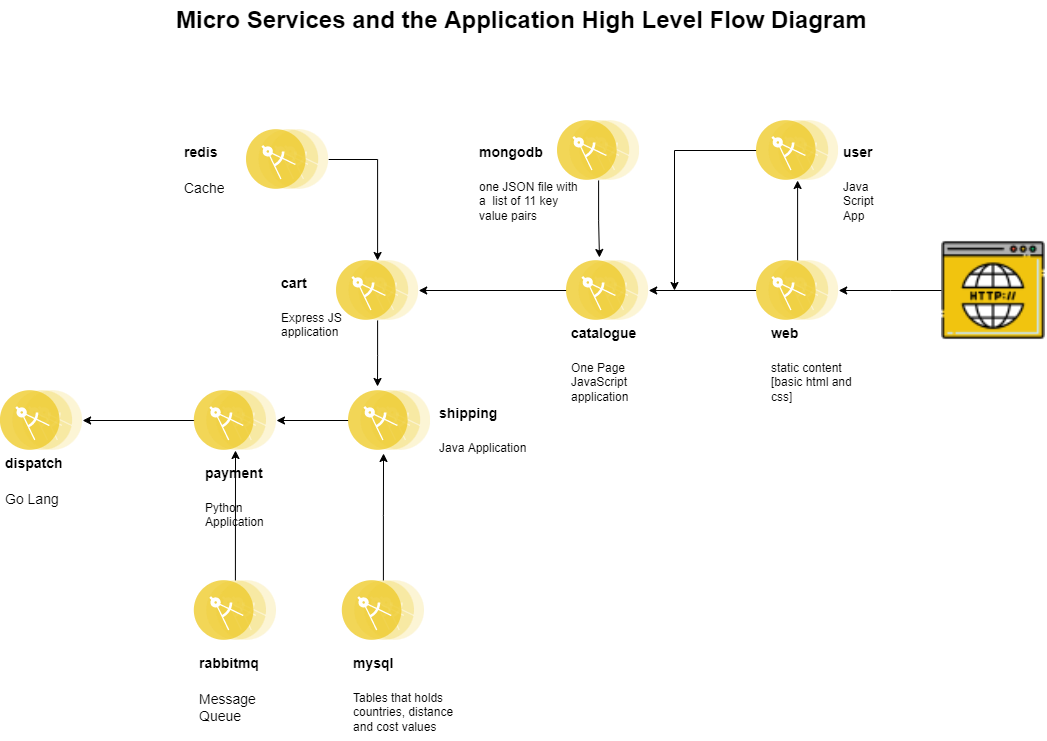

The diagram above was exported from draw.io. Its source (the exported page's mxGraphModel, read from the mxfile embedded in the PNG):
<mxGraphModel dx="1662" dy="747" grid="1" gridSize="10" guides="1" tooltips="1" connect="1" arrows="1" fold="1" page="1" pageScale="1" pageWidth="1100" pageHeight="850" math="0" shadow="0">
  <root>
    <mxCell id="0" />
    <mxCell id="1" parent="0" />
    <mxCell id="AahxB23uB_K3MlIjOuN2-8" style="edgeStyle=orthogonalEdgeStyle;rounded=0;orthogonalLoop=1;jettySize=auto;html=1;entryX=1;entryY=0.5;entryDx=0;entryDy=0;" parent="1" source="AahxB23uB_K3MlIjOuN2-2" target="AahxB23uB_K3MlIjOuN2-3" edge="1">
      <mxGeometry relative="1" as="geometry" />
    </mxCell>
    <mxCell id="N9uWptao2unbaIhBbPM0-17" style="edgeStyle=orthogonalEdgeStyle;rounded=0;orthogonalLoop=1;jettySize=auto;html=1;entryX=0.5;entryY=1;entryDx=0;entryDy=0;" parent="1" source="AahxB23uB_K3MlIjOuN2-2" target="N9uWptao2unbaIhBbPM0-14" edge="1">
      <mxGeometry relative="1" as="geometry" />
    </mxCell>
    <mxCell id="AahxB23uB_K3MlIjOuN2-2" value="" style="aspect=fixed;perimeter=ellipsePerimeter;html=1;align=center;shadow=0;dashed=0;fontColor=#4277BB;labelBackgroundColor=#ffffff;fontSize=12;spacingTop=3;image;image=img/lib/ibm/applications/microservice.svg;" parent="1" vertex="1">
      <mxGeometry x="785" y="310" width="82.2" height="60" as="geometry" />
    </mxCell>
    <mxCell id="N9uWptao2unbaIhBbPM0-9" style="edgeStyle=orthogonalEdgeStyle;rounded=0;orthogonalLoop=1;jettySize=auto;html=1;entryX=1;entryY=0.5;entryDx=0;entryDy=0;" parent="1" source="AahxB23uB_K3MlIjOuN2-3" target="AahxB23uB_K3MlIjOuN2-4" edge="1">
      <mxGeometry relative="1" as="geometry" />
    </mxCell>
    <mxCell id="AahxB23uB_K3MlIjOuN2-3" value="" style="aspect=fixed;perimeter=ellipsePerimeter;html=1;align=center;shadow=0;dashed=0;fontColor=#4277BB;labelBackgroundColor=#ffffff;fontSize=12;spacingTop=3;image;image=img/lib/ibm/applications/microservice.svg;" parent="1" vertex="1">
      <mxGeometry x="595" y="310" width="82.2" height="60" as="geometry" />
    </mxCell>
    <mxCell id="N9uWptao2unbaIhBbPM0-10" style="edgeStyle=orthogonalEdgeStyle;rounded=0;orthogonalLoop=1;jettySize=auto;html=1;entryX=0.353;entryY=-0.067;entryDx=0;entryDy=0;entryPerimeter=0;" parent="1" source="AahxB23uB_K3MlIjOuN2-4" target="AahxB23uB_K3MlIjOuN2-5" edge="1">
      <mxGeometry relative="1" as="geometry" />
    </mxCell>
    <mxCell id="AahxB23uB_K3MlIjOuN2-4" value="" style="aspect=fixed;perimeter=ellipsePerimeter;html=1;align=center;shadow=0;dashed=0;fontColor=#4277BB;labelBackgroundColor=#ffffff;fontSize=12;spacingTop=3;image;image=img/lib/ibm/applications/microservice.svg;" parent="1" vertex="1">
      <mxGeometry x="365" y="310" width="82.2" height="60" as="geometry" />
    </mxCell>
    <mxCell id="N9uWptao2unbaIhBbPM0-11" style="edgeStyle=orthogonalEdgeStyle;rounded=0;orthogonalLoop=1;jettySize=auto;html=1;entryX=1;entryY=0.5;entryDx=0;entryDy=0;" parent="1" source="AahxB23uB_K3MlIjOuN2-5" target="N9uWptao2unbaIhBbPM0-4" edge="1">
      <mxGeometry relative="1" as="geometry" />
    </mxCell>
    <mxCell id="AahxB23uB_K3MlIjOuN2-5" value="" style="aspect=fixed;perimeter=ellipsePerimeter;html=1;align=center;shadow=0;dashed=0;fontColor=#4277BB;labelBackgroundColor=#ffffff;fontSize=12;spacingTop=3;image;image=img/lib/ibm/applications/microservice.svg;" parent="1" vertex="1">
      <mxGeometry x="377" y="440" width="82.2" height="60" as="geometry" />
    </mxCell>
    <mxCell id="AahxB23uB_K3MlIjOuN2-13" style="edgeStyle=orthogonalEdgeStyle;rounded=0;orthogonalLoop=1;jettySize=auto;html=1;entryX=0.5;entryY=0;entryDx=0;entryDy=0;" parent="1" source="AahxB23uB_K3MlIjOuN2-6" target="AahxB23uB_K3MlIjOuN2-4" edge="1">
      <mxGeometry relative="1" as="geometry" />
    </mxCell>
    <mxCell id="AahxB23uB_K3MlIjOuN2-6" value="" style="aspect=fixed;perimeter=ellipsePerimeter;html=1;align=center;shadow=0;dashed=0;fontColor=#4277BB;labelBackgroundColor=#ffffff;fontSize=12;spacingTop=3;image;image=img/lib/ibm/applications/microservice.svg;" parent="1" vertex="1">
      <mxGeometry x="275" y="179" width="82.2" height="60" as="geometry" />
    </mxCell>
    <mxCell id="AahxB23uB_K3MlIjOuN2-12" style="edgeStyle=orthogonalEdgeStyle;rounded=0;orthogonalLoop=1;jettySize=auto;html=1;entryX=0.426;entryY=1.05;entryDx=0;entryDy=0;entryPerimeter=0;" parent="1" source="AahxB23uB_K3MlIjOuN2-7" target="AahxB23uB_K3MlIjOuN2-5" edge="1">
      <mxGeometry relative="1" as="geometry" />
    </mxCell>
    <mxCell id="AahxB23uB_K3MlIjOuN2-7" value="" style="aspect=fixed;perimeter=ellipsePerimeter;html=1;align=center;shadow=0;dashed=0;fontColor=#4277BB;labelBackgroundColor=#ffffff;fontSize=12;spacingTop=3;image;image=img/lib/ibm/applications/microservice.svg;" parent="1" vertex="1">
      <mxGeometry x="370.8" y="630" width="82.2" height="60" as="geometry" />
    </mxCell>
    <mxCell id="AahxB23uB_K3MlIjOuN2-16" style="edgeStyle=orthogonalEdgeStyle;rounded=0;orthogonalLoop=1;jettySize=auto;html=1;entryX=0.401;entryY=-0.05;entryDx=0;entryDy=0;entryPerimeter=0;" parent="1" source="AahxB23uB_K3MlIjOuN2-14" target="AahxB23uB_K3MlIjOuN2-3" edge="1">
      <mxGeometry relative="1" as="geometry" />
    </mxCell>
    <mxCell id="AahxB23uB_K3MlIjOuN2-14" value="" style="aspect=fixed;perimeter=ellipsePerimeter;html=1;align=center;shadow=0;dashed=0;fontColor=#4277BB;labelBackgroundColor=#ffffff;fontSize=12;spacingTop=3;image;image=img/lib/ibm/applications/microservice.svg;" parent="1" vertex="1">
      <mxGeometry x="586" y="170" width="82.2" height="60" as="geometry" />
    </mxCell>
    <mxCell id="AahxB23uB_K3MlIjOuN2-18" value="&lt;h1&gt;&lt;font style=&quot;font-size: 14px;&quot;&gt;web&lt;/font&gt;&lt;/h1&gt;&lt;div&gt;static content [&lt;span style=&quot;background-color: initial;&quot;&gt;basic html and css]&lt;/span&gt;&lt;/div&gt;" style="text;html=1;strokeColor=none;fillColor=none;spacing=5;spacingTop=-20;whiteSpace=wrap;overflow=hidden;rounded=0;" parent="1" vertex="1">
      <mxGeometry x="795" y="360" width="108" height="100" as="geometry" />
    </mxCell>
    <mxCell id="AahxB23uB_K3MlIjOuN2-19" value="&lt;h1&gt;&lt;font style=&quot;font-size: 14px;&quot;&gt;mongodb&lt;/font&gt;&lt;/h1&gt;&lt;div&gt;one JSON file with a&amp;nbsp;&amp;nbsp;&lt;span style=&quot;background-color: initial;&quot;&gt;list of 11 key value pairs&lt;/span&gt;&lt;/div&gt;" style="text;html=1;strokeColor=none;fillColor=none;spacing=5;spacingTop=-20;whiteSpace=wrap;overflow=hidden;rounded=0;" parent="1" vertex="1">
      <mxGeometry x="503" y="178.5" width="114.8" height="111" as="geometry" />
    </mxCell>
    <mxCell id="AahxB23uB_K3MlIjOuN2-20" value="&lt;h1&gt;&lt;font style=&quot;font-size: 14px;&quot;&gt;catalogue&lt;/font&gt;&lt;/h1&gt;&lt;div&gt;One Page JavaScript application&lt;/div&gt;" style="text;html=1;strokeColor=none;fillColor=none;spacing=5;spacingTop=-20;whiteSpace=wrap;overflow=hidden;rounded=0;" parent="1" vertex="1">
      <mxGeometry x="595" y="360" width="98" height="100" as="geometry" />
    </mxCell>
    <mxCell id="AahxB23uB_K3MlIjOuN2-21" value="&lt;h1&gt;&lt;font style=&quot;font-size: 14px;&quot;&gt;cart&lt;/font&gt;&lt;/h1&gt;&lt;div&gt;Express JS application&lt;/div&gt;" style="text;html=1;strokeColor=none;fillColor=none;spacing=5;spacingTop=-20;whiteSpace=wrap;overflow=hidden;rounded=0;" parent="1" vertex="1">
      <mxGeometry x="305" y="310" width="78" height="90" as="geometry" />
    </mxCell>
    <mxCell id="AahxB23uB_K3MlIjOuN2-22" value="&lt;h1&gt;&lt;font style=&quot;font-size: 14px;&quot;&gt;redis&lt;/font&gt;&lt;/h1&gt;&lt;div&gt;&lt;font style=&quot;font-size: 14px;&quot;&gt;Cache&lt;/font&gt;&lt;/div&gt;" style="text;html=1;strokeColor=none;fillColor=none;spacing=5;spacingTop=-20;whiteSpace=wrap;overflow=hidden;rounded=0;" parent="1" vertex="1">
      <mxGeometry x="207.89999999999998" y="179" width="65.1" height="71" as="geometry" />
    </mxCell>
    <mxCell id="AahxB23uB_K3MlIjOuN2-23" value="&lt;h1&gt;&lt;font style=&quot;font-size: 14px;&quot;&gt;shipping&lt;/font&gt;&lt;/h1&gt;&lt;div&gt;Java Application&lt;/div&gt;" style="text;html=1;strokeColor=none;fillColor=none;spacing=5;spacingTop=-20;whiteSpace=wrap;overflow=hidden;rounded=0;" parent="1" vertex="1">
      <mxGeometry x="463" y="440" width="100" height="90" as="geometry" />
    </mxCell>
    <mxCell id="AahxB23uB_K3MlIjOuN2-24" value="&lt;h1&gt;&lt;font style=&quot;font-size: 14px;&quot;&gt;mysql&lt;/font&gt;&lt;/h1&gt;&lt;div&gt;Tables that holds countries, distance and cost values&lt;/div&gt;" style="text;html=1;strokeColor=none;fillColor=none;spacing=5;spacingTop=-20;whiteSpace=wrap;overflow=hidden;rounded=0;" parent="1" vertex="1">
      <mxGeometry x="377" y="690" width="120" height="100" as="geometry" />
    </mxCell>
    <mxCell id="AahxB23uB_K3MlIjOuN2-31" value="Micro Services and the Application High Level Flow Diagram" style="text;strokeColor=none;fillColor=none;html=1;fontSize=24;fontStyle=1;verticalAlign=middle;align=center;" parent="1" vertex="1">
      <mxGeometry x="490" y="50" width="120" height="40" as="geometry" />
    </mxCell>
    <mxCell id="N9uWptao2unbaIhBbPM0-3" value="&lt;h1&gt;&lt;font style=&quot;font-size: 14px;&quot;&gt;payment&lt;/font&gt;&lt;/h1&gt;&lt;div&gt;Python Application&lt;/div&gt;" style="text;html=1;strokeColor=none;fillColor=none;spacing=5;spacingTop=-20;whiteSpace=wrap;overflow=hidden;rounded=0;" parent="1" vertex="1">
      <mxGeometry x="229" y="500" width="84.8" height="90" as="geometry" />
    </mxCell>
    <mxCell id="N9uWptao2unbaIhBbPM0-12" style="edgeStyle=orthogonalEdgeStyle;rounded=0;orthogonalLoop=1;jettySize=auto;html=1;entryX=1;entryY=0.5;entryDx=0;entryDy=0;" parent="1" source="N9uWptao2unbaIhBbPM0-4" target="N9uWptao2unbaIhBbPM0-6" edge="1">
      <mxGeometry relative="1" as="geometry" />
    </mxCell>
    <mxCell id="N9uWptao2unbaIhBbPM0-4" value="" style="aspect=fixed;perimeter=ellipsePerimeter;html=1;align=center;shadow=0;dashed=0;fontColor=#4277BB;labelBackgroundColor=#ffffff;fontSize=12;spacingTop=3;image;image=img/lib/ibm/applications/microservice.svg;" parent="1" vertex="1">
      <mxGeometry x="222.8" y="440" width="82.2" height="60" as="geometry" />
    </mxCell>
    <mxCell id="N9uWptao2unbaIhBbPM0-5" value="&lt;h1&gt;&lt;font style=&quot;font-size: 14px;&quot;&gt;dispatch&lt;/font&gt;&lt;/h1&gt;&lt;div&gt;&lt;font style=&quot;font-size: 14px;&quot;&gt;Go Lang&lt;/font&gt;&lt;/div&gt;" style="text;html=1;strokeColor=none;fillColor=none;spacing=5;spacingTop=-20;whiteSpace=wrap;overflow=hidden;rounded=0;" parent="1" vertex="1">
      <mxGeometry x="28.9" y="490" width="100" height="90" as="geometry" />
    </mxCell>
    <mxCell id="N9uWptao2unbaIhBbPM0-6" value="" style="aspect=fixed;perimeter=ellipsePerimeter;html=1;align=center;shadow=0;dashed=0;fontColor=#4277BB;labelBackgroundColor=#ffffff;fontSize=12;spacingTop=3;image;image=img/lib/ibm/applications/microservice.svg;" parent="1" vertex="1">
      <mxGeometry x="28.9" y="440" width="82.2" height="60" as="geometry" />
    </mxCell>
    <mxCell id="N9uWptao2unbaIhBbPM0-7" value="&lt;h1&gt;&lt;span style=&quot;font-size: 14px;&quot;&gt;rabbitmq&lt;/span&gt;&lt;/h1&gt;&lt;div&gt;&lt;span style=&quot;font-size: 14px;&quot;&gt;Message Queue&lt;/span&gt;&lt;/div&gt;" style="text;html=1;strokeColor=none;fillColor=none;spacing=5;spacingTop=-20;whiteSpace=wrap;overflow=hidden;rounded=0;" parent="1" vertex="1">
      <mxGeometry x="222.8" y="690" width="91" height="93" as="geometry" />
    </mxCell>
    <mxCell id="OMromwUC2up35-qC3pSt-1" style="edgeStyle=elbowEdgeStyle;rounded=0;orthogonalLoop=1;jettySize=auto;html=1;entryX=0.5;entryY=1;entryDx=0;entryDy=0;fillColor=#B3B3B3;" edge="1" parent="1" source="N9uWptao2unbaIhBbPM0-8" target="N9uWptao2unbaIhBbPM0-4">
      <mxGeometry relative="1" as="geometry" />
    </mxCell>
    <mxCell id="N9uWptao2unbaIhBbPM0-8" value="" style="aspect=fixed;perimeter=ellipsePerimeter;html=1;align=center;shadow=0;dashed=0;fontColor=#4277BB;labelBackgroundColor=#ffffff;fontSize=12;spacingTop=3;image;image=img/lib/ibm/applications/microservice.svg;" parent="1" vertex="1">
      <mxGeometry x="222.8" y="630" width="82.2" height="60" as="geometry" />
    </mxCell>
    <mxCell id="N9uWptao2unbaIhBbPM0-18" style="edgeStyle=orthogonalEdgeStyle;rounded=0;orthogonalLoop=1;jettySize=auto;html=1;" parent="1" source="N9uWptao2unbaIhBbPM0-14" edge="1">
      <mxGeometry relative="1" as="geometry">
        <mxPoint x="703" y="340" as="targetPoint" />
      </mxGeometry>
    </mxCell>
    <mxCell id="N9uWptao2unbaIhBbPM0-14" value="" style="aspect=fixed;perimeter=ellipsePerimeter;html=1;align=center;shadow=0;dashed=0;fontColor=#4277BB;labelBackgroundColor=#ffffff;fontSize=12;spacingTop=3;image;image=img/lib/ibm/applications/microservice.svg;" parent="1" vertex="1">
      <mxGeometry x="785" y="170" width="82.2" height="60" as="geometry" />
    </mxCell>
    <mxCell id="N9uWptao2unbaIhBbPM0-15" value="&lt;h1&gt;&lt;span style=&quot;font-size: 14px;&quot;&gt;user&lt;/span&gt;&lt;/h1&gt;&lt;div&gt;Java Script App&lt;/div&gt;" style="text;html=1;strokeColor=none;fillColor=none;spacing=5;spacingTop=-20;whiteSpace=wrap;overflow=hidden;rounded=0;" parent="1" vertex="1">
      <mxGeometry x="867.2" y="178.5" width="60" height="111" as="geometry" />
    </mxCell>
    <mxCell id="N9uWptao2unbaIhBbPM0-24" style="edgeStyle=elbowEdgeStyle;rounded=0;orthogonalLoop=1;jettySize=auto;html=1;fillColor=#B3B3B3;" parent="1" source="N9uWptao2unbaIhBbPM0-23" target="AahxB23uB_K3MlIjOuN2-2" edge="1">
      <mxGeometry relative="1" as="geometry" />
    </mxCell>
    <mxCell id="N9uWptao2unbaIhBbPM0-23" value="" style="shape=image;verticalLabelPosition=bottom;labelBackgroundColor=default;verticalAlign=top;aspect=fixed;imageAspect=0;image=data:image/png,(base64 omitted: 4724 chars);" parent="1" vertex="1">
      <mxGeometry x="970" y="288" width="104" height="104" as="geometry" />
    </mxCell>
  </root>
</mxGraphModel>